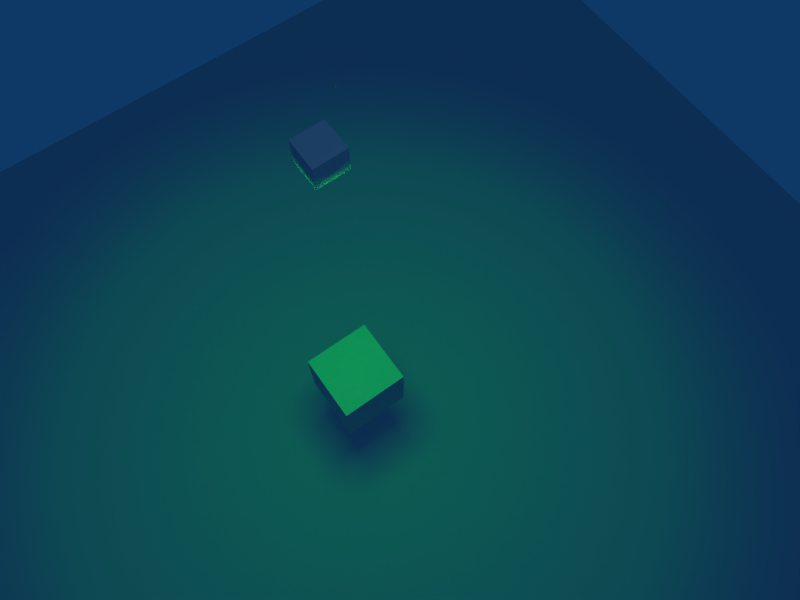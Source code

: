 # Source: Laser.blend  (saved by Blender 2.47.0; exported with 4.5.12 LTS)
import bpy
from mathutils import Matrix  # noqa: F401  (used for matrix-valued properties, if any)

bpy.ops.wm.read_factory_settings(use_empty=True)
scene = bpy.context.scene
scene.name = 'Scene'

# ---- collections
col_collection_1 = bpy.data.collections.new('Collection 1'); scene.collection.children.link(col_collection_1)

# ---- materials (node trees are filled in below, after node groups)
mat_material = bpy.data.materials.new('Material')
mat_material.alpha_threshold = 0.0
mat_material.roughness = 0.5
mat_material.line_color = (0.0, 0.0, 0.0, 1.0)

# ---- material node trees

# ---- world
world_world = bpy.data.worlds.new('World'); scene.world = world_world
world_world.color = (0.05656, 0.2208, 0.4)
world_world.use_sun_shadow = False
world_world.sun_shadow_jitter_overblur = 0.0
world_world.cycles.sampling_method = 'MANUAL'
world_world.cycles.sample_map_resolution = 256

# ---- cameras
cam_camera = bpy.data.cameras.new('Camera')
cam_camera.passepartout_alpha = 0.2
cam_camera.clip_end = 100.0
cam_camera.lens = 35.0
cam_camera.ortho_scale = 7.314
cam_camera.show_passepartout = False
cam_camera.show_safe_areas = True
cam_camera.dof.focus_distance = 0.0
cam_camera.dof.aperture_fstop = 128.0

# ---- lights
light_lamp = bpy.data.lights.new('Lamp', 'SPOT')
light_lamp.color = (0.0, 1.0, 0.0)
light_lamp.transmission_factor = 0.0
light_lamp.energy = 551.1
light_lamp.shadow_buffer_clip_start = 0.1
light_lamp.shadow_soft_size = 1.0
light_lamp.shadow_maximum_resolution = 0.006
light_lamp.use_absolute_resolution = True
light_lamp.spot_blend = 0.0
light_lamp.spot_size = 1.363
light_lamp.cycles.use_multiple_importance_sampling = False
light_spot = bpy.data.lights.new('Spot', 'POINT')
light_spot.transmission_factor = 0.0
light_spot.cutoff_distance = 30.0
light_spot.energy = 51.24
light_spot.shadow_buffer_clip_start = 1.001
light_spot.shadow_soft_size = 1.0
light_spot.shadow_maximum_resolution = 0.006
light_spot.use_absolute_resolution = True
light_spot.cycles.use_multiple_importance_sampling = False

# ---- meshes
me_cube_004 = bpy.data.meshes.new('Cube.004')
me_cube_004.from_pydata([(1.0, 1.0, -1.0), (1.0, -1.0, -1.0), (-1.0, -1.0, -1.0), (-1.0, 1.0, -1.0), (1.0, 1.0, 1.0), (1.0, -1.0, 1.0), (-1.0, -1.0, 1.0), (-1.0, 1.0, 1.0), (-0.8098, -0.8098, -1.0), (-0.8098, 0.8098, -1.0), (0.8098, 0.8098, -1.0), (0.8098, -0.8098, -1.0), (-0.8098, -0.8098, 0.7045), (0.8098, -0.8098, 0.7045), (0.8098, 0.8098, 0.7045), (-0.8098, 0.8098, 0.7045)], [], [(4, 7, 6, 5), (0, 4, 5, 1), (1, 5, 6, 2), (2, 6, 7, 3), (4, 0, 3, 7), (2, 3, 9, 8), (3, 0, 10, 9), (0, 1, 11, 10), (1, 2, 8, 11), (11, 8, 12, 13), (10, 11, 13, 14), (9, 10, 14, 15), (8, 9, 15, 12), (14, 13, 12, 15)])
me_cube_004.materials.append(None)
me_cube_004.use_remesh_preserve_volume = False
me_cube_004.use_remesh_preserve_attributes = False
me_cube_004.use_mirror_vertex_groups = False
me_cube_004.update()
me_cube_005 = bpy.data.meshes.new('Cube.005')
me_cube_005.from_pydata([(1.0, 1.0, -1.0), (1.0, -1.0, -1.0), (-1.0, -1.0, -1.0), (-1.0, 1.0, -1.0), (1.0, 1.0, 1.0), (1.0, -1.0, 1.0), (-0.4298, -1.0, 1.0), (-0.4298, 1.0, 1.0)], [], [(0, 1, 2, 3), (4, 7, 6, 5), (0, 4, 5, 1), (1, 5, 6, 2), (2, 6, 7, 3), (4, 0, 3, 7)])
me_cube_005.materials.append(None)
me_cube_005.use_remesh_preserve_volume = False
me_cube_005.use_remesh_preserve_attributes = False
me_cube_005.use_mirror_vertex_groups = False
me_cube_005.update()
me_cube_002 = bpy.data.meshes.new('Cube.002')
me_cube_002.from_pydata([(1.0, 1.0, -1.0), (1.0, -1.0, -1.0), (-1.0, -1.0, -1.0), (-1.0, 1.0, -1.0), (0.5665, 1.0, 1.0), (0.5665, -1.0, 1.0), (-1.0, -1.0, 1.0), (-1.0, 1.0, 1.0)], [], [(0, 1, 2, 3), (4, 7, 6, 5), (0, 4, 5, 1), (1, 5, 6, 2), (2, 6, 7, 3), (4, 0, 3, 7)])
me_cube_002.materials.append(None)
me_cube_002.use_remesh_preserve_volume = False
me_cube_002.use_remesh_preserve_attributes = False
me_cube_002.use_mirror_vertex_groups = False
me_cube_002.update()
me_cube_001 = bpy.data.meshes.new('Cube.001')
me_cube_001.from_pydata([(1.0, 1.0, -1.0), (1.0, -1.0, -1.0), (-1.0, -1.0, -1.0), (-1.0, 1.0, -1.0), (1.0, 1.0, 1.0), (1.0, -1.0, 1.0), (-1.0, -1.0, 1.0), (-1.0, 1.0, 1.0)], [], [(0, 1, 2, 3), (4, 7, 6, 5), (0, 4, 5, 1), (1, 5, 6, 2), (2, 6, 7, 3), (4, 0, 3, 7)])
me_cube_001.use_remesh_preserve_volume = False
me_cube_001.use_remesh_preserve_attributes = False
me_cube_001.use_mirror_vertex_groups = False
me_cube_001.update()
me_cube = bpy.data.meshes.new('Cube')
me_cube.from_pydata([(1.0, 1.0, -1.0), (1.0, -1.0, -1.0), (-1.0, -1.0, -1.0), (-1.0, 1.0, -1.0), (1.0, 1.0, 1.0), (1.0, -1.0, 1.0), (-1.0, -1.0, 1.0), (-1.0, 1.0, 1.0)], [], [(0, 1, 2, 3), (4, 7, 6, 5), (0, 4, 5, 1), (1, 5, 6, 2), (2, 6, 7, 3), (4, 0, 3, 7)])
me_cube.materials.append(mat_material)
me_cube.use_remesh_preserve_volume = False
me_cube.use_remesh_preserve_attributes = False
me_cube.use_mirror_vertex_groups = False
me_cube.update()

# ---- objects
ob_cube_004 = bpy.data.objects.new('Cube.004', me_cube_004)
ob_lamp_001 = bpy.data.objects.new('Lamp.001', light_lamp)
ob_cube_003 = bpy.data.objects.new('Cube.003', me_cube_005)
ob_cube_002 = bpy.data.objects.new('Cube.002', me_cube_002)
ob_cube_001 = bpy.data.objects.new('Cube.001', me_cube_001)
ob_cube = bpy.data.objects.new('Cube', me_cube)
ob_lamp = bpy.data.objects.new('Lamp', light_spot)
ob_camera = bpy.data.objects.new('Camera', cam_camera)

# ---- transforms, parenting, visibility, modifiers, constraints
ob_cube_004.location = (0.0, 0.0, 0.0)
ob_cube_004.scale = (0.1681, 0.1681, 0.1453)
ob_cube_004.lock_rotations_4d = False
ob_cube_004.empty_display_type = 'ARROWS'
ob_cube_004.color = (0.0, 0.0, 0.0, 1.0)
ob_cube_004.lineart.crease_threshold = 0.0
ob_lamp_001.location = (0.0, 0.0, 0.0)
ob_lamp_001.lock_rotations_4d = False
ob_lamp_001.empty_display_type = 'ARROWS'
ob_lamp_001.color = (0.0, 0.0, 0.0, 1.0)
ob_lamp_001.lineart.crease_threshold = 0.0
ob_cube_003.parent = ob_lamp_001
ob_cube_003.location = (0.05691, 0.0001207, -0.1326)
ob_cube_003.scale = (0.05619, 0.1288, 0.005619)
ob_cube_003.lock_rotations_4d = False
ob_cube_003.empty_display_type = 'ARROWS'
ob_cube_003.color = (0.0, 0.0, 0.0, 1.0)
ob_cube_003.lineart.crease_threshold = 0.0
ob_cube_002.parent = ob_lamp_001
ob_cube_002.location = (-0.05692, 0.0001207, -0.1326)
ob_cube_002.scale = (0.05619, 0.1288, 0.005619)
ob_cube_002.lock_rotations_4d = False
ob_cube_002.empty_display_type = 'ARROWS'
ob_cube_002.color = (0.0, 0.0, 0.0, 1.0)
ob_cube_002.lineart.crease_threshold = 0.0
ob_cube_001.location = (0.002856, 0.00276, -5.725)
ob_cube_001.scale = (0.485, 0.485, 0.485)
ob_cube_001.lock_rotations_4d = False
ob_cube_001.empty_display_type = 'ARROWS'
ob_cube_001.color = (0.0, 0.0, 0.0, 1.0)
ob_cube_001.lineart.crease_threshold = 0.0
ob_cube.location = (1.21, -0.2163, -7.83)
ob_cube.scale = (9.414, 9.414, -0.04367)
ob_cube.lock_rotations_4d = False
ob_cube.empty_display_type = 'ARROWS'
ob_cube.color = (0.0, 0.0, 0.0, 1.0)
ob_cube.lineart.crease_threshold = 0.0
ob_lamp.location = (1.128, 0.1794, 3.683)
ob_lamp.rotation_euler = (0.6503, 0.05522, 1.866)
ob_lamp.lock_rotations_4d = False
ob_lamp.empty_display_type = 'ARROWS'
ob_lamp.color = (0.0, 0.0, 0.0, 0.0)
ob_lamp.lineart.crease_threshold = 0.0
ob_camera.location = (3.221, -1.546, 5.143)
ob_camera.rotation_euler = (0.4154, 8.459e-06, 0.9466)
ob_camera.lock_rotations_4d = False
ob_camera.empty_display_type = 'ARROWS'
ob_camera.color = (0.0, 0.0, 0.0, 0.0)
ob_camera.display_type = 'WIRE'
ob_camera.lineart.crease_threshold = 0.0

# ---- collection membership
col_collection_1.objects.link(ob_cube_004)
col_collection_1.objects.link(ob_lamp_001)
col_collection_1.objects.link(ob_cube_003)
col_collection_1.objects.link(ob_cube_002)
col_collection_1.objects.link(ob_cube_001)
col_collection_1.objects.link(ob_cube)
col_collection_1.objects.link(ob_lamp)
col_collection_1.objects.link(ob_camera)

# ---- scene / render settings (as saved in the file)
scene.camera = ob_camera
scene.frame_start = 2; scene.frame_end = 120; scene.frame_set(1)
scene.render.engine = 'BLENDER_EEVEE_NEXT'
scene.render.image_settings.file_format = 'FFMPEG'
scene.render.image_settings.color_mode = 'RGB'
scene.render.image_settings.compression = 90
scene.render.resolution_x = 320
scene.render.resolution_y = 240
scene.render.pixel_aspect_x = 100.0
scene.render.pixel_aspect_y = 100.0
scene.render.fps = 25
scene.render.dither_intensity = 0.0
scene.render.use_compositing = False
scene.render.use_sequencer = False
scene.render.bake_margin = 2
scene.render.bake_bias = 0.0
scene.render.use_stamp_time = False
scene.render.use_stamp_date = False
scene.render.use_stamp_frame = False
scene.render.use_stamp_camera = False
scene.render.use_stamp_scene = False
scene.render.use_stamp_filename = False
scene.render.use_stamp_render_time = False
scene.render.stamp_font_size = 0
scene.cycles.use_denoising = False
scene.cycles.samples = 10
scene.cycles.sampling_pattern = 'TABULATED_SOBOL'
scene.cycles.light_sampling_threshold = 0.0
scene.cycles.use_adaptive_sampling = False
scene.cycles.use_light_tree = False
scene.cycles.blur_glossy = 0.0
scene.cycles.volume_bounces = 1
scene.cycles.pixel_filter_type = 'GAUSSIAN'
scene.cycles.sample_clamp_indirect = 0.0
scene.view_settings.view_transform = 'Raw'
bpy.context.view_layer.update()
